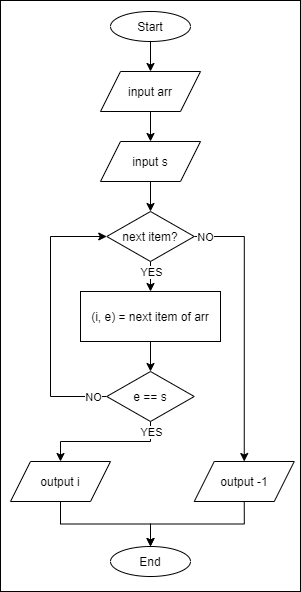

The diagram above was exported from draw.io. Its source (the exported page's mxGraphModel, read from the mxfile embedded in the PNG):
<mxGraphModel dx="1038" dy="607" grid="0" gridSize="10" guides="1" tooltips="1" connect="1" arrows="1" fold="1" page="1" pageScale="1" pageWidth="827" pageHeight="1169" math="0" shadow="0">
  <root>
    <mxCell id="0" />
    <mxCell id="1" parent="0" />
    <mxCell id="7BWip_7WcMO0Pj5a8PX6-30" value="" style="rounded=0;whiteSpace=wrap;html=1;fillColor=none;" vertex="1" parent="1">
      <mxGeometry x="250" y="39" width="300" height="591" as="geometry" />
    </mxCell>
    <mxCell id="7BWip_7WcMO0Pj5a8PX6-17" style="edgeStyle=orthogonalEdgeStyle;rounded=0;orthogonalLoop=1;jettySize=auto;html=1;exitX=0.5;exitY=1;exitDx=0;exitDy=0;entryX=0.5;entryY=0;entryDx=0;entryDy=0;" edge="1" parent="1" source="7BWip_7WcMO0Pj5a8PX6-3" target="7BWip_7WcMO0Pj5a8PX6-7">
      <mxGeometry relative="1" as="geometry" />
    </mxCell>
    <mxCell id="7BWip_7WcMO0Pj5a8PX6-3" value="(i, e) = next item of arr" style="rounded=0;whiteSpace=wrap;html=1;" vertex="1" parent="1">
      <mxGeometry x="330" y="330" width="140" height="50" as="geometry" />
    </mxCell>
    <mxCell id="7BWip_7WcMO0Pj5a8PX6-13" style="edgeStyle=orthogonalEdgeStyle;rounded=0;orthogonalLoop=1;jettySize=auto;html=1;exitX=0.5;exitY=1;exitDx=0;exitDy=0;entryX=0.5;entryY=0;entryDx=0;entryDy=0;" edge="1" parent="1" source="7BWip_7WcMO0Pj5a8PX6-4" target="7BWip_7WcMO0Pj5a8PX6-5">
      <mxGeometry relative="1" as="geometry" />
    </mxCell>
    <mxCell id="7BWip_7WcMO0Pj5a8PX6-4" value="Start" style="ellipse;whiteSpace=wrap;html=1;" vertex="1" parent="1">
      <mxGeometry x="360" y="50" width="80" height="30" as="geometry" />
    </mxCell>
    <mxCell id="7BWip_7WcMO0Pj5a8PX6-14" style="edgeStyle=orthogonalEdgeStyle;rounded=0;orthogonalLoop=1;jettySize=auto;html=1;exitX=0.5;exitY=1;exitDx=0;exitDy=0;entryX=0.5;entryY=0;entryDx=0;entryDy=0;" edge="1" parent="1" source="7BWip_7WcMO0Pj5a8PX6-5" target="7BWip_7WcMO0Pj5a8PX6-9">
      <mxGeometry relative="1" as="geometry" />
    </mxCell>
    <mxCell id="7BWip_7WcMO0Pj5a8PX6-5" value="input arr" style="shape=parallelogram;perimeter=parallelogramPerimeter;whiteSpace=wrap;html=1;fixedSize=1;" vertex="1" parent="1">
      <mxGeometry x="350" y="110" width="100" height="40" as="geometry" />
    </mxCell>
    <mxCell id="7BWip_7WcMO0Pj5a8PX6-16" style="edgeStyle=orthogonalEdgeStyle;rounded=0;orthogonalLoop=1;jettySize=auto;html=1;exitX=0.5;exitY=1;exitDx=0;exitDy=0;entryX=0.5;entryY=0;entryDx=0;entryDy=0;" edge="1" parent="1" source="7BWip_7WcMO0Pj5a8PX6-6" target="7BWip_7WcMO0Pj5a8PX6-3">
      <mxGeometry relative="1" as="geometry" />
    </mxCell>
    <mxCell id="7BWip_7WcMO0Pj5a8PX6-26" value="YES" style="edgeLabel;html=1;align=center;verticalAlign=middle;resizable=0;points=[];" vertex="1" connectable="0" parent="7BWip_7WcMO0Pj5a8PX6-16">
      <mxGeometry x="-0.6605" relative="1" as="geometry">
        <mxPoint y="5" as="offset" />
      </mxGeometry>
    </mxCell>
    <mxCell id="7BWip_7WcMO0Pj5a8PX6-23" style="edgeStyle=orthogonalEdgeStyle;rounded=0;orthogonalLoop=1;jettySize=auto;html=1;exitX=1;exitY=0.5;exitDx=0;exitDy=0;entryX=0.5;entryY=0;entryDx=0;entryDy=0;" edge="1" parent="1" source="7BWip_7WcMO0Pj5a8PX6-6" target="7BWip_7WcMO0Pj5a8PX6-19">
      <mxGeometry relative="1" as="geometry" />
    </mxCell>
    <mxCell id="7BWip_7WcMO0Pj5a8PX6-25" value="NO" style="edgeLabel;html=1;align=center;verticalAlign=middle;resizable=0;points=[];" vertex="1" connectable="0" parent="7BWip_7WcMO0Pj5a8PX6-23">
      <mxGeometry x="-0.919" relative="1" as="geometry">
        <mxPoint as="offset" />
      </mxGeometry>
    </mxCell>
    <mxCell id="7BWip_7WcMO0Pj5a8PX6-6" value="next item?" style="rhombus;whiteSpace=wrap;html=1;" vertex="1" parent="1">
      <mxGeometry x="356.25" y="250" width="87.5" height="50" as="geometry" />
    </mxCell>
    <mxCell id="7BWip_7WcMO0Pj5a8PX6-18" style="edgeStyle=orthogonalEdgeStyle;rounded=0;orthogonalLoop=1;jettySize=auto;html=1;exitX=0.5;exitY=1;exitDx=0;exitDy=0;entryX=0.5;entryY=0;entryDx=0;entryDy=0;" edge="1" parent="1" source="7BWip_7WcMO0Pj5a8PX6-7" target="7BWip_7WcMO0Pj5a8PX6-11">
      <mxGeometry relative="1" as="geometry" />
    </mxCell>
    <mxCell id="7BWip_7WcMO0Pj5a8PX6-27" value="YES" style="edgeLabel;html=1;align=center;verticalAlign=middle;resizable=0;points=[];" vertex="1" connectable="0" parent="7BWip_7WcMO0Pj5a8PX6-18">
      <mxGeometry x="-0.9127" relative="1" as="geometry">
        <mxPoint y="4" as="offset" />
      </mxGeometry>
    </mxCell>
    <mxCell id="7BWip_7WcMO0Pj5a8PX6-28" style="edgeStyle=orthogonalEdgeStyle;rounded=0;orthogonalLoop=1;jettySize=auto;html=1;exitX=0;exitY=0.5;exitDx=0;exitDy=0;entryX=0;entryY=0.5;entryDx=0;entryDy=0;" edge="1" parent="1" source="7BWip_7WcMO0Pj5a8PX6-7" target="7BWip_7WcMO0Pj5a8PX6-6">
      <mxGeometry relative="1" as="geometry">
        <Array as="points">
          <mxPoint x="300" y="435" />
          <mxPoint x="300" y="275" />
        </Array>
      </mxGeometry>
    </mxCell>
    <mxCell id="7BWip_7WcMO0Pj5a8PX6-29" value="NO" style="edgeLabel;html=1;align=center;verticalAlign=middle;resizable=0;points=[];" vertex="1" connectable="0" parent="7BWip_7WcMO0Pj5a8PX6-28">
      <mxGeometry x="-0.8942" relative="1" as="geometry">
        <mxPoint as="offset" />
      </mxGeometry>
    </mxCell>
    <mxCell id="7BWip_7WcMO0Pj5a8PX6-7" value="e == s" style="rhombus;whiteSpace=wrap;html=1;" vertex="1" parent="1">
      <mxGeometry x="356.25" y="410" width="87.5" height="50" as="geometry" />
    </mxCell>
    <mxCell id="7BWip_7WcMO0Pj5a8PX6-15" style="edgeStyle=orthogonalEdgeStyle;rounded=0;orthogonalLoop=1;jettySize=auto;html=1;exitX=0.5;exitY=1;exitDx=0;exitDy=0;entryX=0.5;entryY=0;entryDx=0;entryDy=0;" edge="1" parent="1" source="7BWip_7WcMO0Pj5a8PX6-9" target="7BWip_7WcMO0Pj5a8PX6-6">
      <mxGeometry relative="1" as="geometry" />
    </mxCell>
    <mxCell id="7BWip_7WcMO0Pj5a8PX6-9" value="input s" style="shape=parallelogram;perimeter=parallelogramPerimeter;whiteSpace=wrap;html=1;fixedSize=1;" vertex="1" parent="1">
      <mxGeometry x="350" y="180" width="100" height="40" as="geometry" />
    </mxCell>
    <mxCell id="7BWip_7WcMO0Pj5a8PX6-20" style="edgeStyle=orthogonalEdgeStyle;rounded=0;orthogonalLoop=1;jettySize=auto;html=1;exitX=0.5;exitY=1;exitDx=0;exitDy=0;entryX=0.5;entryY=0;entryDx=0;entryDy=0;" edge="1" parent="1" source="7BWip_7WcMO0Pj5a8PX6-11" target="7BWip_7WcMO0Pj5a8PX6-12">
      <mxGeometry relative="1" as="geometry" />
    </mxCell>
    <mxCell id="7BWip_7WcMO0Pj5a8PX6-11" value="output i" style="shape=parallelogram;perimeter=parallelogramPerimeter;whiteSpace=wrap;html=1;fixedSize=1;" vertex="1" parent="1">
      <mxGeometry x="260" y="500" width="100" height="40" as="geometry" />
    </mxCell>
    <mxCell id="7BWip_7WcMO0Pj5a8PX6-12" value="End" style="ellipse;whiteSpace=wrap;html=1;" vertex="1" parent="1">
      <mxGeometry x="360" y="585" width="80" height="30" as="geometry" />
    </mxCell>
    <mxCell id="7BWip_7WcMO0Pj5a8PX6-22" style="edgeStyle=orthogonalEdgeStyle;rounded=0;orthogonalLoop=1;jettySize=auto;html=1;exitX=0.5;exitY=1;exitDx=0;exitDy=0;entryX=0.5;entryY=0;entryDx=0;entryDy=0;" edge="1" parent="1" source="7BWip_7WcMO0Pj5a8PX6-19" target="7BWip_7WcMO0Pj5a8PX6-12">
      <mxGeometry relative="1" as="geometry" />
    </mxCell>
    <mxCell id="7BWip_7WcMO0Pj5a8PX6-19" value="output -1" style="shape=parallelogram;perimeter=parallelogramPerimeter;whiteSpace=wrap;html=1;fixedSize=1;" vertex="1" parent="1">
      <mxGeometry x="443.75" y="500" width="100" height="40" as="geometry" />
    </mxCell>
  </root>
</mxGraphModel>